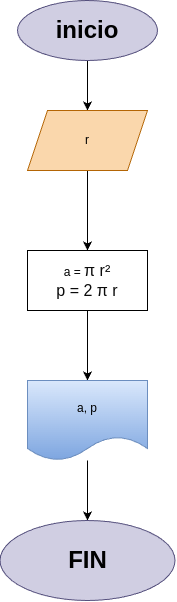

The diagram above was exported from draw.io. Its source (the exported page's mxGraphModel, read from the mxfile embedded in the PNG):
<mxGraphModel dx="1189" dy="690" grid="1" gridSize="10" guides="1" tooltips="1" connect="1" arrows="1" fold="1" page="1" pageScale="1" pageWidth="850" pageHeight="1100" math="0" shadow="0">
  <root>
    <mxCell id="0" />
    <mxCell id="1" parent="0" />
    <mxCell id="14" value="" style="edgeStyle=none;html=1;" edge="1" parent="1" source="12" target="13">
      <mxGeometry relative="1" as="geometry" />
    </mxCell>
    <mxCell id="12" value="&lt;h1&gt;inicio&lt;/h1&gt;" style="ellipse;whiteSpace=wrap;html=1;fillColor=#d0cee2;strokeColor=#56517e;" vertex="1" parent="1">
      <mxGeometry x="325" y="60" width="140" height="60" as="geometry" />
    </mxCell>
    <mxCell id="16" value="" style="edgeStyle=none;html=1;" edge="1" parent="1" source="13" target="15">
      <mxGeometry relative="1" as="geometry" />
    </mxCell>
    <mxCell id="13" value="r" style="shape=parallelogram;perimeter=parallelogramPerimeter;whiteSpace=wrap;html=1;fixedSize=1;fillColor=#fad7ac;strokeColor=#b46504;" vertex="1" parent="1">
      <mxGeometry x="335" y="170" width="120" height="60" as="geometry" />
    </mxCell>
    <mxCell id="18" value="" style="edgeStyle=none;html=1;" edge="1" parent="1" source="15" target="17">
      <mxGeometry relative="1" as="geometry" />
    </mxCell>
    <mxCell id="15" value="a =&amp;nbsp;&lt;span style=&quot;color: rgb(10, 10, 10); font-family: &amp;quot;Google Sans&amp;quot;, Arial, sans-serif; font-size: 16px; text-align: start; background-color: rgb(255, 255, 255);&quot;&gt;π r²&lt;/span&gt;&lt;div&gt;&lt;span style=&quot;color: rgb(10, 10, 10); font-family: &amp;quot;Google Sans&amp;quot;, Arial, sans-serif; font-size: 16px; text-align: start; background-color: rgb(255, 255, 255);&quot;&gt;p = 2&amp;nbsp;&lt;/span&gt;&lt;span style=&quot;background-color: rgb(255, 255, 255); color: rgb(10, 10, 10); font-family: &amp;quot;Google Sans&amp;quot;, Arial, sans-serif; font-size: 16px; text-align: start;&quot;&gt;π r&lt;/span&gt;&lt;/div&gt;" style="whiteSpace=wrap;html=1;" vertex="1" parent="1">
      <mxGeometry x="335" y="310" width="120" height="60" as="geometry" />
    </mxCell>
    <mxCell id="20" value="" style="edgeStyle=none;html=1;" edge="1" parent="1" source="17" target="19">
      <mxGeometry relative="1" as="geometry" />
    </mxCell>
    <mxCell id="17" value="a, p" style="shape=document;whiteSpace=wrap;html=1;boundedLbl=1;fillColor=#dae8fc;gradientColor=#7ea6e0;strokeColor=#6c8ebf;" vertex="1" parent="1">
      <mxGeometry x="335" y="440" width="120" height="80" as="geometry" />
    </mxCell>
    <mxCell id="19" value="&lt;h1&gt;FIN&lt;/h1&gt;" style="ellipse;whiteSpace=wrap;html=1;fillColor=#d0cee2;strokeColor=#56517e;" vertex="1" parent="1">
      <mxGeometry x="307.5" y="580" width="175" height="80" as="geometry" />
    </mxCell>
  </root>
</mxGraphModel>